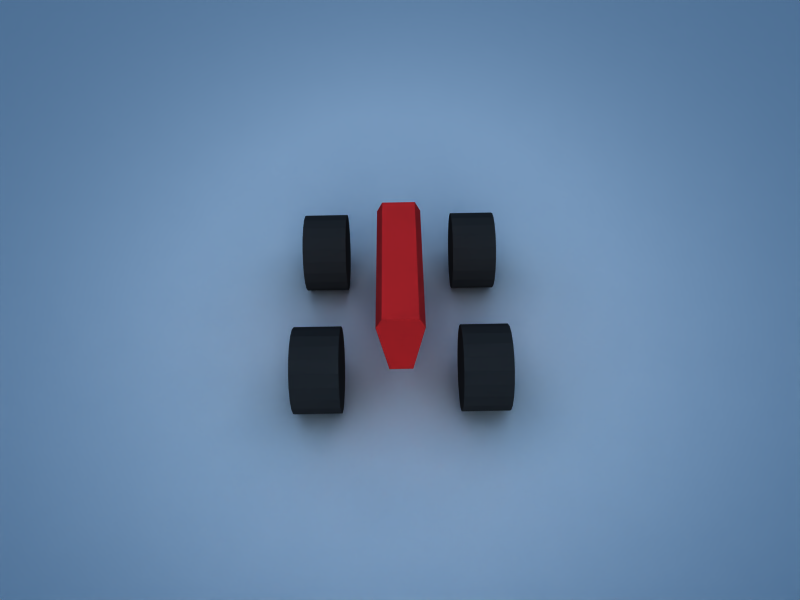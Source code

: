 # Source: Truck_with_output.blend  (saved by Blender 2.45.0; exported with 4.5.12 LTS)
import bpy
from mathutils import Matrix  # noqa: F401  (used for matrix-valued properties, if any)

bpy.ops.wm.read_factory_settings(use_empty=True)
scene = bpy.context.scene
scene.name = 'Scene'

# ---- collections
col_collection_1 = bpy.data.collections.new('Collection 1'); scene.collection.children.link(col_collection_1)
col_collection_2 = bpy.data.collections.new('Collection 2'); scene.collection.children.link(col_collection_2)

# ---- materials (node trees are filled in below, after node groups)
mat_asphalt = bpy.data.materials.new('Asphalt')
mat_asphalt.alpha_threshold = 0.0
mat_asphalt.preview_render_type = 'FLAT'
mat_asphalt.roughness = 0.5
mat_asphalt.line_color = (0.0, 0.0, 0.0, 1.0)
mat_wheels = bpy.data.materials.new('Wheels')
mat_wheels.alpha_threshold = 0.0
mat_wheels.diffuse_color = (0.1631, 0.1631, 0.1631, 1.0)
mat_wheels.roughness = 0.5
mat_wheels.line_color = (0.0, 0.0, 0.0, 1.0)
mat_body = bpy.data.materials.new('Body')
mat_body.alpha_threshold = 0.0
mat_body.diffuse_color = (1.0, 0.1631, 0.1631, 1.0)
mat_body.roughness = 0.5
mat_body.line_color = (0.0, 0.0, 0.0, 1.0)

# ---- material node trees

# ---- world
world_world = bpy.data.worlds.new('World'); scene.world = world_world
world_world.color = (0.05656, 0.2208, 0.4)
world_world.use_sun_shadow = False
world_world.sun_shadow_jitter_overblur = 0.0
world_world.cycles.sampling_method = 'MANUAL'
world_world.cycles.sample_map_resolution = 256

# ---- cameras
cam_camera_001 = bpy.data.cameras.new('Camera.001')
cam_camera_001.passepartout_alpha = 0.2
cam_camera_001.clip_end = 100.0
cam_camera_001.lens = 35.0
cam_camera_001.show_passepartout = False
cam_camera_001.show_safe_areas = True
cam_camera_001.dof.focus_distance = 0.0
cam_camera_001.dof.aperture_fstop = 128.0
cam_camera = bpy.data.cameras.new('Camera')
cam_camera.passepartout_alpha = 0.2
cam_camera.clip_end = 100.0
cam_camera.lens = 35.0
cam_camera.ortho_scale = 7.314
cam_camera.show_passepartout = False
cam_camera.show_safe_areas = True
cam_camera.dof.focus_distance = 0.0
cam_camera.dof.aperture_fstop = 128.0

# ---- lights
light_spot_001 = bpy.data.lights.new('Spot.001', 'SPOT')
light_spot_001.transmission_factor = 0.0
light_spot_001.energy = 100.0
light_spot_001.shadow_buffer_clip_start = 0.5
light_spot_001.shadow_soft_size = 1.0
light_spot_001.shadow_maximum_resolution = 0.006
light_spot_001.use_absolute_resolution = True
light_spot_001.cycles.use_multiple_importance_sampling = False
light_lamp_005 = bpy.data.lights.new('Lamp.005', 'SUN')
light_lamp_005.transmission_factor = 0.0
light_lamp_005.angle = 1.571
light_lamp_005.energy = 1.0
light_lamp_005.shadow_buffer_clip_start = 0.5
light_lamp_005.shadow_soft_size = 1.0
light_lamp_005.shadow_cascade_max_distance = 1000.0
light_lamp_005.cycles.use_multiple_importance_sampling = False

# ---- meshes
me_plane_002 = bpy.data.meshes.new('Plane.002')
me_plane_002.from_pydata([(141.3, 1.067e-05, -141.3), (141.3, -1.067e-05, 141.3), (-141.3, -1.067e-05, 141.3), (-141.3, 1.067e-05, -141.3)], [], [(0, 3, 2, 1)])
_uv = me_plane_002.uv_layers.new(name='UVTex')
_uv.uv.foreach_set('vector', [0.0, 1.0, 0.0, 0.0, 1.0, 0.0, 1.0, 1.0])
_ca = me_plane_002.color_attributes.new('Col', 'BYTE_COLOR', 'CORNER')
_ca.data.foreach_set('color', [0.04092, 0.0331, 0.04519, 0.0, 0.04092, 0.0331, 0.04519, 0.0, 0.01298, 0.005605, 0.05613, 0.0, 0.01298, 0.005605, 0.05613, 0.0])
me_plane_002.materials.append(mat_asphalt)
me_plane_002.use_remesh_preserve_volume = False
me_plane_002.use_remesh_preserve_attributes = False
me_plane_002.use_mirror_vertex_groups = False
me_plane_002.update()
me_cylinder_002 = bpy.data.meshes.new('Cylinder.002')
me_cylinder_002.from_pydata([(0.05162, 0.04, 0.05162), (0.06504, 0.04, 0.03314), (0.0721, 0.04, 0.01142), (0.0721, 0.04, -0.01142), (0.06504, 0.04, -0.03314), (0.05162, 0.04, -0.05162), (0.03314, 0.04, -0.06504), (0.01142, 0.04, -0.0721), (-0.01142, 0.04, -0.0721), (-0.03314, 0.04, -0.06504), (-0.05162, 0.04, -0.05162), (-0.06504, 0.04, -0.03314), (-0.0721, 0.04, -0.01142), (-0.0721, 0.04, 0.01142), (-0.06504, 0.04, 0.03314), (-0.05162, 0.04, 0.05162), (-0.03314, 0.04, 0.06504), (-0.01142, 0.04, 0.0721), (0.01142, 0.04, 0.0721), (0.03314, 0.04, 0.06504), (0.05162, -0.04, 0.05162), (0.06504, -0.04, 0.03314), (0.0721, -0.04, 0.01142), (0.0721, -0.04, -0.01142), (0.06504, -0.04, -0.03314), (0.05162, -0.04, -0.05162), (0.03314, -0.04, -0.06504), (0.01142, -0.04, -0.0721), (-0.01142, -0.04, -0.0721), (-0.03314, -0.04, -0.06504), (-0.05162, -0.04, -0.05162), (-0.06504, -0.04, -0.03314), (-0.0721, -0.04, -0.01142), (-0.0721, -0.04, 0.01142), (-0.06504, -0.04, 0.03314), (-0.05162, -0.04, 0.05162), (-0.03314, -0.04, 0.06504), (-0.01142, -0.04, 0.0721), (0.01142, -0.04, 0.0721), (0.03314, -0.04, 0.06504), (0.0, 0.04, -1.369e-09), (0.0, -0.04, 1.369e-09)], [], [(40, 0, 1), (41, 21, 20), (40, 1, 2), (41, 22, 21), (40, 2, 3), (41, 23, 22), (40, 3, 4), (41, 24, 23), (40, 4, 5), (41, 25, 24), (40, 5, 6), (41, 26, 25), (40, 6, 7), (41, 27, 26), (40, 7, 8), (41, 28, 27), (40, 8, 9), (41, 29, 28), (40, 9, 10), (41, 30, 29), (40, 10, 11), (41, 31, 30), (40, 11, 12), (41, 32, 31), (40, 12, 13), (41, 33, 32), (40, 13, 14), (41, 34, 33), (40, 14, 15), (41, 35, 34), (40, 15, 16), (41, 36, 35), (40, 16, 17), (41, 37, 36), (40, 17, 18), (41, 38, 37), (40, 18, 19), (41, 39, 38), (19, 0, 40), (41, 20, 39), (0, 20, 21, 1), (1, 21, 22, 2), (2, 22, 23, 3), (3, 23, 24, 4), (4, 24, 25, 5), (5, 25, 26, 6), (6, 26, 27, 7), (7, 27, 28, 8), (8, 28, 29, 9), (9, 29, 30, 10), (10, 30, 31, 11), (11, 31, 32, 12), (12, 32, 33, 13), (13, 33, 34, 14), (14, 34, 35, 15), (15, 35, 36, 16), (16, 36, 37, 17), (17, 37, 38, 18), (18, 38, 39, 19), (20, 0, 19, 39)])
me_cylinder_002.materials.append(mat_wheels)
me_cylinder_002.use_remesh_preserve_volume = False
me_cylinder_002.use_remesh_preserve_attributes = False
me_cylinder_002.use_mirror_vertex_groups = False
me_cylinder_002.update()
me_cylinder_004 = bpy.data.meshes.new('Cylinder.004')
me_cylinder_004.from_pydata([(0.05162, 0.04, 0.05162), (0.06504, 0.04, 0.03314), (0.0721, 0.04, 0.01142), (0.0721, 0.04, -0.01142), (0.06504, 0.04, -0.03314), (0.05162, 0.04, -0.05162), (0.03314, 0.04, -0.06504), (0.01142, 0.04, -0.0721), (-0.01142, 0.04, -0.0721), (-0.03314, 0.04, -0.06504), (-0.05162, 0.04, -0.05162), (-0.06504, 0.04, -0.03314), (-0.0721, 0.04, -0.01142), (-0.0721, 0.04, 0.01142), (-0.06504, 0.04, 0.03314), (-0.05162, 0.04, 0.05162), (-0.03314, 0.04, 0.06504), (-0.01142, 0.04, 0.0721), (0.01142, 0.04, 0.0721), (0.03314, 0.04, 0.06504), (0.05162, -0.04, 0.05162), (0.06504, -0.04, 0.03314), (0.0721, -0.04, 0.01142), (0.0721, -0.04, -0.01142), (0.06504, -0.04, -0.03314), (0.05162, -0.04, -0.05162), (0.03314, -0.04, -0.06504), (0.01142, -0.04, -0.0721), (-0.01142, -0.04, -0.0721), (-0.03314, -0.04, -0.06504), (-0.05162, -0.04, -0.05162), (-0.06504, -0.04, -0.03314), (-0.0721, -0.04, -0.01142), (-0.0721, -0.04, 0.01142), (-0.06504, -0.04, 0.03314), (-0.05162, -0.04, 0.05162), (-0.03314, -0.04, 0.06504), (-0.01142, -0.04, 0.0721), (0.01142, -0.04, 0.0721), (0.03314, -0.04, 0.06504), (0.0, 0.04, -1.369e-09), (0.0, -0.04, 1.369e-09)], [], [(40, 0, 1), (41, 21, 20), (40, 1, 2), (41, 22, 21), (40, 2, 3), (41, 23, 22), (40, 3, 4), (41, 24, 23), (40, 4, 5), (41, 25, 24), (40, 5, 6), (41, 26, 25), (40, 6, 7), (41, 27, 26), (40, 7, 8), (41, 28, 27), (40, 8, 9), (41, 29, 28), (40, 9, 10), (41, 30, 29), (40, 10, 11), (41, 31, 30), (40, 11, 12), (41, 32, 31), (40, 12, 13), (41, 33, 32), (40, 13, 14), (41, 34, 33), (40, 14, 15), (41, 35, 34), (40, 15, 16), (41, 36, 35), (40, 16, 17), (41, 37, 36), (40, 17, 18), (41, 38, 37), (40, 18, 19), (41, 39, 38), (19, 0, 40), (41, 20, 39), (0, 20, 21, 1), (1, 21, 22, 2), (2, 22, 23, 3), (3, 23, 24, 4), (4, 24, 25, 5), (5, 25, 26, 6), (6, 26, 27, 7), (7, 27, 28, 8), (8, 28, 29, 9), (9, 29, 30, 10), (10, 30, 31, 11), (11, 31, 32, 12), (12, 32, 33, 13), (13, 33, 34, 14), (14, 34, 35, 15), (15, 35, 36, 16), (16, 36, 37, 17), (17, 37, 38, 18), (18, 38, 39, 19), (20, 0, 19, 39)])
me_cylinder_004.materials.append(mat_wheels)
me_cylinder_004.use_remesh_preserve_volume = False
me_cylinder_004.use_remesh_preserve_attributes = False
me_cylinder_004.use_mirror_vertex_groups = False
me_cylinder_004.update()
me_cube = bpy.data.meshes.new('Cube')
me_cube.from_pydata([(0.15, -0.02, 0.0), (0.15, 0.02, 0.0), (-0.15, -0.02, 0.0), (-0.15, 0.02, 0.0), (0.15, -0.03, 0.12), (0.15, 0.03, 0.12), (-0.15, -0.03, 0.12), (-0.15, 0.03, 0.12), (0.15, 0.0, 0.0), (-5.96e-08, -0.02, 0.0), (-5.96e-08, 0.02, 0.0), (0.15, -0.04, 0.1), (0.15, 0.04, 0.1), (-0.15, 0.0, 0.0), (-0.15, -0.04, 0.1), (-0.15, 0.04, 0.1), (0.15, 0.0, 0.12), (-5.066e-07, -0.03, 0.12), (-5.066e-07, 0.03, 0.12), (-0.15, 0.0, 0.12), (5.96e-08, 0.0, 0.0), (-1.192e-07, 0.0, 0.12), (0.15, 0.0, 0.1), (-2.831e-07, -0.04, 0.1), (-2.831e-07, 0.04, 0.1), (-0.15, 0.0, 0.1)], [], [(8, 0, 9, 20), (10, 1, 8, 20), (20, 9, 2, 13), (3, 10, 20, 13), (21, 19, 6, 17), (7, 19, 21, 18), (16, 21, 17, 4), (18, 21, 16, 5), (22, 16, 4, 11), (5, 16, 22, 12), (11, 0, 8, 22), (8, 1, 12, 22), (11, 4, 17, 23), (18, 5, 12, 24), (0, 11, 23, 9), (24, 12, 1, 10), (23, 17, 6, 14), (7, 18, 24, 15), (9, 23, 14, 2), (15, 24, 10, 3), (14, 6, 19, 25), (19, 7, 15, 25), (2, 14, 25, 13), (25, 15, 3, 13)])
_uv = me_cube.uv_layers.new(name='UVTex')
_uv.uv.foreach_set('vector', [0.0, 1.0, 0.0, 0.0, 1.0, 0.0, 1.0, 1.0, 0.0, 1.0, 0.0, 0.0, 1.0, 0.0, 1.0, 1.0, 0.0, 1.0, 0.0, 0.0, 1.0, 0.0, 1.0, 1.0, 0.0, 1.0, 0.0, 0.0, 1.0, 0.0, 1.0, 1.0, 0.0, 1.0, 0.0, 0.0, 1.0, 0.0, 1.0, 1.0, 0.0, 1.0, 0.0, 0.0, 1.0, 0.0, 1.0, 1.0, 0.0, 1.0, 0.0, 0.0, 1.0, 0.0, 1.0, 1.0, 0.0, 1.0, 0.0, 0.0, 1.0, 0.0, 1.0, 1.0, 0.0, 1.0, 0.0, 0.0, 1.0, 0.0, 1.0, 1.0, 0.0, 1.0, 0.0, 0.0, 1.0, 0.0, 1.0, 1.0, 0.0, 1.0, 0.0, 0.0, 1.0, 0.0, 1.0, 1.0, 0.0, 1.0, 0.0, 0.0, 1.0, 0.0, 1.0, 1.0, 0.0, 1.0, 0.0, 0.0, 1.0, 0.0, 1.0, 1.0, 0.0, 1.0, 0.0, 0.0, 1.0, 0.0, 1.0, 1.0, 0.0, 1.0, 0.0, 0.0, 1.0, 0.0, 1.0, 1.0, 0.0, 1.0, 0.0, 0.0, 1.0, 0.0, 1.0, 1.0, 0.0, 1.0, 0.0, 0.0, 1.0, 0.0, 1.0, 1.0, 0.0, 1.0, 0.0, 0.0, 1.0, 0.0, 1.0, 1.0, 0.0, 1.0, 0.0, 0.0, 1.0, 0.0, 1.0, 1.0, 0.0, 1.0, 0.0, 0.0, 1.0, 0.0, 1.0, 1.0, 0.0, 1.0, 0.0, 0.0, 1.0, 0.0, 1.0, 1.0, 0.0, 1.0, 0.0, 0.0, 1.0, 0.0, 1.0, 1.0, 0.0, 1.0, 0.0, 0.0, 1.0, 0.0, 1.0, 1.0, 0.0, 1.0, 0.0, 0.0, 1.0, 0.0, 1.0, 1.0])
me_cube.materials.append(mat_body)
me_cube.use_remesh_preserve_volume = False
me_cube.use_remesh_preserve_attributes = False
me_cube.use_mirror_vertex_groups = False
me_cube.update()
me_cylinder_005 = bpy.data.meshes.new('Cylinder.005')
me_cylinder_005.from_pydata([(0.05162, 0.04, 0.05162), (0.06504, 0.04, 0.03314), (0.0721, 0.04, 0.01142), (0.0721, 0.04, -0.01142), (0.06504, 0.04, -0.03314), (0.05162, 0.04, -0.05162), (0.03314, 0.04, -0.06504), (0.01142, 0.04, -0.0721), (-0.01142, 0.04, -0.0721), (-0.03314, 0.04, -0.06504), (-0.05162, 0.04, -0.05162), (-0.06504, 0.04, -0.03314), (-0.0721, 0.04, -0.01142), (-0.0721, 0.04, 0.01142), (-0.06504, 0.04, 0.03314), (-0.05162, 0.04, 0.05162), (-0.03314, 0.04, 0.06504), (-0.01142, 0.04, 0.0721), (0.01142, 0.04, 0.0721), (0.03314, 0.04, 0.06504), (0.05162, -0.04, 0.05162), (0.06504, -0.04, 0.03314), (0.0721, -0.04, 0.01142), (0.0721, -0.04, -0.01142), (0.06504, -0.04, -0.03314), (0.05162, -0.04, -0.05162), (0.03314, -0.04, -0.06504), (0.01142, -0.04, -0.0721), (-0.01142, -0.04, -0.0721), (-0.03314, -0.04, -0.06504), (-0.05162, -0.04, -0.05162), (-0.06504, -0.04, -0.03314), (-0.0721, -0.04, -0.01142), (-0.0721, -0.04, 0.01142), (-0.06504, -0.04, 0.03314), (-0.05162, -0.04, 0.05162), (-0.03314, -0.04, 0.06504), (-0.01142, -0.04, 0.0721), (0.01142, -0.04, 0.0721), (0.03314, -0.04, 0.06504), (0.0, 0.04, -1.369e-09), (0.0, -0.04, 1.369e-09)], [], [(40, 0, 1), (41, 21, 20), (40, 1, 2), (41, 22, 21), (40, 2, 3), (41, 23, 22), (40, 3, 4), (41, 24, 23), (40, 4, 5), (41, 25, 24), (40, 5, 6), (41, 26, 25), (40, 6, 7), (41, 27, 26), (40, 7, 8), (41, 28, 27), (40, 8, 9), (41, 29, 28), (40, 9, 10), (41, 30, 29), (40, 10, 11), (41, 31, 30), (40, 11, 12), (41, 32, 31), (40, 12, 13), (41, 33, 32), (40, 13, 14), (41, 34, 33), (40, 14, 15), (41, 35, 34), (40, 15, 16), (41, 36, 35), (40, 16, 17), (41, 37, 36), (40, 17, 18), (41, 38, 37), (40, 18, 19), (41, 39, 38), (19, 0, 40), (41, 20, 39), (0, 20, 21, 1), (1, 21, 22, 2), (2, 22, 23, 3), (3, 23, 24, 4), (4, 24, 25, 5), (5, 25, 26, 6), (6, 26, 27, 7), (7, 27, 28, 8), (8, 28, 29, 9), (9, 29, 30, 10), (10, 30, 31, 11), (11, 31, 32, 12), (12, 32, 33, 13), (13, 33, 34, 14), (14, 34, 35, 15), (15, 35, 36, 16), (16, 36, 37, 17), (17, 37, 38, 18), (18, 38, 39, 19), (20, 0, 19, 39)])
me_cylinder_005.materials.append(mat_wheels)
me_cylinder_005.use_remesh_preserve_volume = False
me_cylinder_005.use_remesh_preserve_attributes = False
me_cylinder_005.use_mirror_vertex_groups = False
me_cylinder_005.update()
me_cylinder_003 = bpy.data.meshes.new('Cylinder.003')
me_cylinder_003.from_pydata([(0.05162, 0.04, 0.05162), (0.06504, 0.04, 0.03314), (0.0721, 0.04, 0.01142), (0.0721, 0.04, -0.01142), (0.06504, 0.04, -0.03314), (0.05162, 0.04, -0.05162), (0.03314, 0.04, -0.06504), (0.01142, 0.04, -0.0721), (-0.01142, 0.04, -0.0721), (-0.03314, 0.04, -0.06504), (-0.05162, 0.04, -0.05162), (-0.06504, 0.04, -0.03314), (-0.0721, 0.04, -0.01142), (-0.0721, 0.04, 0.01142), (-0.06504, 0.04, 0.03314), (-0.05162, 0.04, 0.05162), (-0.03314, 0.04, 0.06504), (-0.01142, 0.04, 0.0721), (0.01142, 0.04, 0.0721), (0.03314, 0.04, 0.06504), (0.05162, -0.04, 0.05162), (0.06504, -0.04, 0.03314), (0.0721, -0.04, 0.01142), (0.0721, -0.04, -0.01142), (0.06504, -0.04, -0.03314), (0.05162, -0.04, -0.05162), (0.03314, -0.04, -0.06504), (0.01142, -0.04, -0.0721), (-0.01142, -0.04, -0.0721), (-0.03314, -0.04, -0.06504), (-0.05162, -0.04, -0.05162), (-0.06504, -0.04, -0.03314), (-0.0721, -0.04, -0.01142), (-0.0721, -0.04, 0.01142), (-0.06504, -0.04, 0.03314), (-0.05162, -0.04, 0.05162), (-0.03314, -0.04, 0.06504), (-0.01142, -0.04, 0.0721), (0.01142, -0.04, 0.0721), (0.03314, -0.04, 0.06504), (0.0, 0.04, -1.369e-09), (0.0, -0.04, 1.369e-09)], [], [(40, 0, 1), (41, 21, 20), (40, 1, 2), (41, 22, 21), (40, 2, 3), (41, 23, 22), (40, 3, 4), (41, 24, 23), (40, 4, 5), (41, 25, 24), (40, 5, 6), (41, 26, 25), (40, 6, 7), (41, 27, 26), (40, 7, 8), (41, 28, 27), (40, 8, 9), (41, 29, 28), (40, 9, 10), (41, 30, 29), (40, 10, 11), (41, 31, 30), (40, 11, 12), (41, 32, 31), (40, 12, 13), (41, 33, 32), (40, 13, 14), (41, 34, 33), (40, 14, 15), (41, 35, 34), (40, 15, 16), (41, 36, 35), (40, 16, 17), (41, 37, 36), (40, 17, 18), (41, 38, 37), (40, 18, 19), (41, 39, 38), (19, 0, 40), (41, 20, 39), (0, 20, 21, 1), (1, 21, 22, 2), (2, 22, 23, 3), (3, 23, 24, 4), (4, 24, 25, 5), (5, 25, 26, 6), (6, 26, 27, 7), (7, 27, 28, 8), (8, 28, 29, 9), (9, 29, 30, 10), (10, 30, 31, 11), (11, 31, 32, 12), (12, 32, 33, 13), (13, 33, 34, 14), (14, 34, 35, 15), (15, 35, 36, 16), (16, 36, 37, 17), (17, 37, 38, 18), (18, 38, 39, 19), (20, 0, 19, 39)])
me_cylinder_003.materials.append(mat_wheels)
me_cylinder_003.use_remesh_preserve_volume = False
me_cylinder_003.use_remesh_preserve_attributes = False
me_cylinder_003.use_mirror_vertex_groups = False
me_cylinder_003.update()
me_plane = bpy.data.meshes.new('Plane')
me_plane.from_pydata([], [], [])
me_plane.use_remesh_preserve_volume = False
me_plane.use_remesh_preserve_attributes = False
me_plane.use_mirror_vertex_groups = False
me_plane.update()
me_cylinder_001 = bpy.data.meshes.new('Cylinder.001')
me_cylinder_001.from_pydata([], [], [])
me_cylinder_001.use_remesh_preserve_volume = False
me_cylinder_001.use_remesh_preserve_attributes = False
me_cylinder_001.use_mirror_vertex_groups = False
me_cylinder_001.update()
me_cylinder = bpy.data.meshes.new('Cylinder')
me_cylinder.from_pydata([], [], [])
me_cylinder.use_remesh_preserve_volume = False
me_cylinder.use_remesh_preserve_attributes = False
me_cylinder.use_mirror_vertex_groups = False
me_cylinder.update()
me_grid = bpy.data.meshes.new('Grid')
me_grid.from_pydata([], [], [])
me_grid.use_remesh_preserve_volume = False
me_grid.use_remesh_preserve_attributes = False
me_grid.use_mirror_vertex_groups = False
me_grid.update()
me_sphere = bpy.data.meshes.new('Sphere')
me_sphere.from_pydata([(0.0, 0.01, -3.423e-10), (0.007236, 0.004472, -0.005257), (-0.002764, 0.004472, -0.008506), (-0.008944, 0.004472, -1.531e-10), (-0.002764, 0.004472, 0.008506), (0.007236, 0.004472, 0.005257), (0.002764, -0.004472, -0.008506), (-0.007236, -0.004472, -0.005257), (-0.007236, -0.004472, 0.005257), (0.002764, -0.004472, 0.008506), (0.008944, -0.004472, 1.531e-10), (0.0, -0.01, 3.423e-10)], [], [(2, 0, 1), (1, 0, 5), (3, 0, 2), (4, 0, 3), (5, 0, 4), (1, 5, 10), (2, 1, 6), (3, 2, 7), (4, 3, 8), (5, 4, 9), (10, 6, 1), (6, 7, 2), (7, 8, 3), (8, 9, 4), (9, 10, 5), (6, 10, 11), (7, 6, 11), (8, 7, 11), (9, 8, 11), (10, 9, 11)])
me_sphere.use_remesh_preserve_volume = False
me_sphere.use_remesh_preserve_attributes = False
me_sphere.use_mirror_vertex_groups = False
me_sphere.update()
me_sphere_005 = bpy.data.meshes.new('Sphere.005')
me_sphere_005.from_pydata([(0.0, 4.127e-10, -0.01), (0.007236, -0.005257, -0.004472), (-0.002764, -0.008506, -0.004472), (-0.008944, 1.846e-10, -0.004472), (-0.002764, 0.008506, -0.004472), (0.007236, 0.005257, -0.004472), (0.002764, -0.008506, 0.004472), (-0.007236, -0.005257, 0.004472), (-0.007236, 0.005257, 0.004472), (0.002764, 0.008506, 0.004472), (0.008944, -1.846e-10, 0.004472), (0.0, -4.127e-10, 0.01)], [], [(2, 0, 1), (1, 0, 5), (3, 0, 2), (4, 0, 3), (5, 0, 4), (1, 5, 10), (2, 1, 6), (3, 2, 7), (4, 3, 8), (5, 4, 9), (10, 6, 1), (6, 7, 2), (7, 8, 3), (8, 9, 4), (9, 10, 5), (6, 10, 11), (7, 6, 11), (8, 7, 11), (9, 8, 11), (10, 9, 11)])
me_sphere_005.use_remesh_preserve_volume = False
me_sphere_005.use_remesh_preserve_attributes = False
me_sphere_005.use_mirror_vertex_groups = False
me_sphere_005.update()
me_sphere_004 = bpy.data.meshes.new('Sphere.004')
me_sphere_004.from_pydata([(0.0, 4.127e-10, -0.01), (0.007236, -0.005257, -0.004472), (-0.002764, -0.008506, -0.004472), (-0.008944, 1.846e-10, -0.004472), (-0.002764, 0.008506, -0.004472), (0.007236, 0.005257, -0.004472), (0.002764, -0.008506, 0.004472), (-0.007236, -0.005257, 0.004472), (-0.007236, 0.005257, 0.004472), (0.002764, 0.008506, 0.004472), (0.008944, -1.846e-10, 0.004472), (0.0, -4.127e-10, 0.01)], [], [(2, 0, 1), (1, 0, 5), (3, 0, 2), (4, 0, 3), (5, 0, 4), (1, 5, 10), (2, 1, 6), (3, 2, 7), (4, 3, 8), (5, 4, 9), (10, 6, 1), (6, 7, 2), (7, 8, 3), (8, 9, 4), (9, 10, 5), (6, 10, 11), (7, 6, 11), (8, 7, 11), (9, 8, 11), (10, 9, 11)])
me_sphere_004.use_remesh_preserve_volume = False
me_sphere_004.use_remesh_preserve_attributes = False
me_sphere_004.use_mirror_vertex_groups = False
me_sphere_004.update()
me_sphere_003 = bpy.data.meshes.new('Sphere.003')
me_sphere_003.from_pydata([(0.0, 4.127e-10, -0.01), (0.007236, -0.005257, -0.004472), (-0.002764, -0.008506, -0.004472), (-0.008944, 1.846e-10, -0.004472), (-0.002764, 0.008506, -0.004472), (0.007236, 0.005257, -0.004472), (0.002764, -0.008506, 0.004472), (-0.007236, -0.005257, 0.004472), (-0.007236, 0.005257, 0.004472), (0.002764, 0.008506, 0.004472), (0.008944, -1.846e-10, 0.004472), (0.0, -4.127e-10, 0.01)], [], [(2, 0, 1), (1, 0, 5), (3, 0, 2), (4, 0, 3), (5, 0, 4), (1, 5, 10), (2, 1, 6), (3, 2, 7), (4, 3, 8), (5, 4, 9), (10, 6, 1), (6, 7, 2), (7, 8, 3), (8, 9, 4), (9, 10, 5), (6, 10, 11), (7, 6, 11), (8, 7, 11), (9, 8, 11), (10, 9, 11)])
me_sphere_003.use_remesh_preserve_volume = False
me_sphere_003.use_remesh_preserve_attributes = False
me_sphere_003.use_mirror_vertex_groups = False
me_sphere_003.update()
me_sphere_001 = bpy.data.meshes.new('Sphere.001')
me_sphere_001.from_pydata([(0.0, 4.127e-10, -0.01), (0.007236, -0.005257, -0.004472), (-0.002764, -0.008506, -0.004472), (-0.008944, 1.846e-10, -0.004472), (-0.002764, 0.008506, -0.004472), (0.007236, 0.005257, -0.004472), (0.002764, -0.008506, 0.004472), (-0.007236, -0.005257, 0.004472), (-0.007236, 0.005257, 0.004472), (0.002764, 0.008506, 0.004472), (0.008944, -1.846e-10, 0.004472), (0.0, -4.127e-10, 0.01)], [], [(2, 0, 1), (1, 0, 5), (3, 0, 2), (4, 0, 3), (5, 0, 4), (1, 5, 10), (2, 1, 6), (3, 2, 7), (4, 3, 8), (5, 4, 9), (10, 6, 1), (6, 7, 2), (7, 8, 3), (8, 9, 4), (9, 10, 5), (6, 10, 11), (7, 6, 11), (8, 7, 11), (9, 8, 11), (10, 9, 11)])
me_sphere_001.use_remesh_preserve_volume = False
me_sphere_001.use_remesh_preserve_attributes = False
me_sphere_001.use_mirror_vertex_groups = False
me_sphere_001.update()

# ---- objects
ob_ground = bpy.data.objects.new('Ground', me_plane_002)
ob_camera_001 = bpy.data.objects.new('Camera.001', cam_camera_001)
ob_wheel_2 = bpy.data.objects.new('Wheel 2', me_cylinder_002)
ob_wheel_1 = bpy.data.objects.new('Wheel 1', me_cylinder_004)
ob_body = bpy.data.objects.new('Body', me_cube)
ob_lamp_001 = bpy.data.objects.new('Lamp.001', light_spot_001)
ob_camera = bpy.data.objects.new('Camera', cam_camera)
ob_wheel_3 = bpy.data.objects.new('Wheel 3', me_cylinder_005)
ob_wheel_4 = bpy.data.objects.new('Wheel 4', me_cylinder_003)
ob_lamp = bpy.data.objects.new('Lamp', light_lamp_005)
ob_plane = bpy.data.objects.new('Plane', me_plane)
ob_cylinder_001 = bpy.data.objects.new('Cylinder.001', me_cylinder_001)
ob_cylinder = bpy.data.objects.new('Cylinder', me_cylinder)
ob_grid = bpy.data.objects.new('Grid', me_grid)
ob_body_point = bpy.data.objects.new('Body Point', me_sphere)
ob_wheel_2_point = bpy.data.objects.new('Wheel 2 Point', me_sphere_005)
ob_wheel_1_point = bpy.data.objects.new('Wheel 1 Point', me_sphere_004)
ob_wheel_3_point = bpy.data.objects.new('Wheel 3 Point', me_sphere_003)
ob_wheel_4_point = bpy.data.objects.new('Wheel 4 Point', me_sphere_001)

# ---- transforms, parenting, visibility, modifiers, constraints
ob_ground.location = (2.409e-15, 0.001661, -0.07058)
ob_ground.rotation_euler = (1.571, -0.0, -0.0)
ob_ground.scale = (0.09059, 0.09059, 0.09059)
ob_ground.lock_rotations_4d = False
ob_ground.empty_display_type = 'ARROWS'
ob_ground.color = (0.0, 0.0, 0.0, 1.0)
ob_ground.lineart.crease_threshold = 0.0
ob_camera_001.parent = ob_body_point
ob_camera_001.matrix_parent_inverse = Matrix(((1.0, 0.0, 0.0, 0.0), (0.0, 1.0, 0.0, 0.0), (0.0, 0.0, 1.0, -0.06), (0.0, 0.0, 0.0, 1.0)))
ob_camera_001.location = (-1.0, 0.0, 1.0)
ob_camera_001.rotation_euler = (0.7927, 0.01269, -1.583)
ob_camera_001.scale = (0.1247, 0.1247, 0.1247)
ob_camera_001.lock_rotations_4d = False
ob_camera_001.empty_display_type = 'ARROWS'
ob_camera_001.color = (0.0, 0.0, 0.0, 1.0)
ob_camera_001.lineart.crease_threshold = 0.0
ob_wheel_2.parent = ob_wheel_2_point
ob_wheel_2.matrix_parent_inverse = Matrix(((1.0, 0.0, 0.0, -0.15), (0.0, 7.55e-08, 1.0, 1.057e-08), (0.0, -1.0, 7.55e-08, -0.14), (0.0, 0.0, 0.0, 1.0)))
ob_wheel_2.location = (0.15, -0.14, 0.0)
ob_wheel_2.lock_rotations_4d = False
ob_wheel_2.empty_display_type = 'ARROWS'
ob_wheel_2.color = (0.0, 0.0, 0.0, 1.0)
ob_wheel_2.lineart.crease_threshold = 0.0
ob_wheel_1.parent = ob_wheel_1_point
ob_wheel_1.matrix_parent_inverse = Matrix(((1.0, 0.0, 0.0, -0.15), (0.0, 7.55e-08, 1.0, -1.057e-08), (0.0, -1.0, 7.55e-08, 0.14), (0.0, 0.0, 0.0, 1.0)))
ob_wheel_1.location = (0.15, 0.14, 0.0)
ob_wheel_1.lock_rotations_4d = False
ob_wheel_1.empty_display_type = 'ARROWS'
ob_wheel_1.color = (0.0, 0.0, 0.0, 1.0)
ob_wheel_1.lineart.crease_threshold = 0.0
ob_body.parent = ob_body_point
ob_body.matrix_parent_inverse = Matrix(((1.0, 0.0, 0.0, 0.0), (0.0, 1.0, 0.0, 0.0), (0.0, 0.0, 1.0, -0.06), (0.0, 0.0, 0.0, 1.0)))
ob_body.location = (0.0, -1.652e-16, -3.4e-16)
ob_body.lock_rotations_4d = False
ob_body.empty_display_type = 'ARROWS'
ob_body.color = (0.0, 0.0, 0.0, 1.0)
ob_body.lineart.crease_threshold = 0.0
ob_lamp_001.parent = ob_body
ob_lamp_001.location = (-0.5, 0.0, 0.4)
ob_lamp_001.rotation_euler = (0.003664, -0.9377, 4.665e-08)
ob_lamp_001.lock_rotations_4d = False
ob_lamp_001.empty_display_type = 'ARROWS'
ob_lamp_001.color = (0.0, 0.0, 0.0, 1.0)
ob_lamp_001.lineart.crease_threshold = 0.0
ob_camera.parent = ob_body
ob_camera.location = (0.1188, 0.0005306, 0.1995)
ob_camera.rotation_euler = (1.015, -0.002367, -1.574)
ob_camera.scale = (0.05545, 0.05545, 0.05545)
ob_camera.lock_rotations_4d = False
ob_camera.empty_display_type = 'ARROWS'
ob_camera.color = (0.0, 0.0, 0.0, 0.0)
ob_camera.display_type = 'WIRE'
ob_camera.lineart.crease_threshold = 0.0
ob_wheel_3.parent = ob_wheel_3_point
ob_wheel_3.matrix_parent_inverse = Matrix(((1.0, 0.0, 0.0, 0.15), (0.0, 7.55e-08, 1.0, -1.057e-08), (0.0, -1.0, 7.55e-08, 0.14), (0.0, 0.0, 0.0, 1.0)))
ob_wheel_3.location = (-0.15, 0.14, 0.0)
ob_wheel_3.lock_rotations_4d = False
ob_wheel_3.empty_display_type = 'ARROWS'
ob_wheel_3.color = (0.0, 0.0, 0.0, 1.0)
ob_wheel_3.lineart.crease_threshold = 0.0
ob_wheel_4.parent = ob_wheel_4_point
ob_wheel_4.matrix_parent_inverse = Matrix(((1.0, 0.0, 0.0, 0.15), (0.0, 7.55e-08, 1.0, 1.057e-08), (0.0, -1.0, 7.55e-08, -0.14), (0.0, 0.0, 0.0, 1.0)))
ob_wheel_4.location = (-0.15, -0.14, 0.0)
ob_wheel_4.lock_rotations_4d = False
ob_wheel_4.empty_display_type = 'ARROWS'
ob_wheel_4.color = (0.0, 0.0, 0.0, 1.0)
ob_wheel_4.lineart.crease_threshold = 0.0
ob_lamp.location = (0.0, 0.0, 2.199)
ob_lamp.rotation_euler = (-0.003065, -2.22e-16, 2.227e-16)
ob_lamp.lock_rotations_4d = False
ob_lamp.empty_display_type = 'ARROWS'
ob_lamp.color = (0.0, 0.0, 0.0, 1.0)
ob_lamp.lineart.crease_threshold = 0.0
ob_plane.location = (0.0, 0.0, -0.07)
ob_plane.rotation_euler = (1.571, -0.0, -0.0)
ob_plane.lock_rotations_4d = False
ob_plane.empty_display_type = 'ARROWS'
ob_plane.color = (0.0, 0.0, 0.0, 1.0)
ob_plane.lineart.crease_threshold = 0.0
ob_cylinder_001.location = (0.15, -0.14, 0.0)
ob_cylinder_001.rotation_euler = (1.571, -0.0, -0.0)
ob_cylinder_001.lock_rotations_4d = False
ob_cylinder_001.empty_display_type = 'ARROWS'
ob_cylinder_001.color = (0.0, 0.0, 0.0, 1.0)
ob_cylinder_001.lineart.crease_threshold = 0.0
ob_cylinder.location = (0.15, -0.14, 0.0)
ob_cylinder.rotation_euler = (1.571, -0.0, -0.0)
ob_cylinder.lock_rotations_4d = False
ob_cylinder.empty_display_type = 'ARROWS'
ob_cylinder.color = (0.0, 0.0, 0.0, 1.0)
ob_cylinder.lineart.crease_threshold = 0.0
ob_grid.location = (2.649e-15, 0.001826, -0.07064)
ob_grid.rotation_euler = (1.571, -0.0, 1.571)
ob_grid.lock_rotations_4d = False
ob_grid.empty_display_type = 'ARROWS'
ob_grid.color = (0.0, 0.0, 0.0, 1.0)
ob_grid.lineart.crease_threshold = 0.0
ob_body_point.location = (0.0, 0.0, 0.06)
ob_body_point.lock_rotations_4d = False
ob_body_point.empty_display_type = 'ARROWS'
ob_body_point.color = (0.0, 0.0, 0.0, 1.0)
ob_body_point.lineart.crease_threshold = 0.0
ob_wheel_2_point.parent = ob_body_point
ob_wheel_2_point.matrix_parent_inverse = Matrix(((1.0, 0.0, 0.0, 0.0), (0.0, 1.0, 0.0, 0.0), (0.0, 0.0, 1.0, -0.06), (0.0, 0.0, 0.0, 1.0)))
ob_wheel_2_point.location = (0.15, -0.14, 0.0)
ob_wheel_2_point.rotation_euler = (1.571, -0.0, -0.0)
ob_wheel_2_point.lock_rotations_4d = False
ob_wheel_2_point.empty_display_type = 'ARROWS'
ob_wheel_2_point.color = (0.0, 0.0, 0.0, 1.0)
ob_wheel_2_point.lineart.crease_threshold = 0.0
ob_wheel_1_point.parent = ob_body_point
ob_wheel_1_point.matrix_parent_inverse = Matrix(((1.0, 0.0, 0.0, 0.0), (0.0, 1.0, 0.0, 0.0), (0.0, 0.0, 1.0, -0.06), (0.0, 0.0, 0.0, 1.0)))
ob_wheel_1_point.location = (0.15, 0.14, 0.0)
ob_wheel_1_point.rotation_euler = (1.571, -0.0, -0.0)
ob_wheel_1_point.lock_rotations_4d = False
ob_wheel_1_point.empty_display_type = 'ARROWS'
ob_wheel_1_point.color = (0.0, 0.0, 0.0, 1.0)
ob_wheel_1_point.lineart.crease_threshold = 0.0
ob_wheel_3_point.parent = ob_body_point
ob_wheel_3_point.matrix_parent_inverse = Matrix(((1.0, 0.0, 0.0, 0.0), (0.0, 1.0, 0.0, 0.0), (0.0, 0.0, 1.0, -0.06), (0.0, 0.0, 0.0, 1.0)))
ob_wheel_3_point.location = (-0.15, 0.14, 0.0)
ob_wheel_3_point.rotation_euler = (1.571, -0.0, -0.0)
ob_wheel_3_point.lock_rotations_4d = False
ob_wheel_3_point.empty_display_type = 'ARROWS'
ob_wheel_3_point.color = (0.0, 0.0, 0.0, 1.0)
ob_wheel_3_point.lineart.crease_threshold = 0.0
ob_wheel_4_point.parent = ob_body_point
ob_wheel_4_point.matrix_parent_inverse = Matrix(((1.0, 0.0, 0.0, 0.0), (0.0, 1.0, 0.0, 0.0), (0.0, 0.0, 1.0, -0.06), (0.0, 0.0, 0.0, 1.0)))
ob_wheel_4_point.location = (-0.15, -0.14, 0.0)
ob_wheel_4_point.rotation_euler = (1.571, -0.0, -0.0)
ob_wheel_4_point.lock_rotations_4d = False
ob_wheel_4_point.empty_display_type = 'ARROWS'
ob_wheel_4_point.color = (0.0, 0.0, 0.0, 1.0)
ob_wheel_4_point.lineart.crease_threshold = 0.0

# ---- collection membership
col_collection_1.objects.link(ob_ground)
col_collection_1.objects.link(ob_camera_001)
col_collection_1.objects.link(ob_wheel_2)
col_collection_1.objects.link(ob_wheel_1)
col_collection_1.objects.link(ob_body)
col_collection_1.objects.link(ob_lamp_001)
col_collection_1.objects.link(ob_camera)
col_collection_1.objects.link(ob_wheel_3)
col_collection_1.objects.link(ob_wheel_4)
col_collection_1.objects.link(ob_lamp)
col_collection_1.objects.link(ob_plane)
col_collection_1.objects.link(ob_cylinder_001)
col_collection_1.objects.link(ob_cylinder)
col_collection_2.objects.link(ob_grid)
col_collection_2.objects.link(ob_body_point)
col_collection_2.objects.link(ob_wheel_2_point)
col_collection_2.objects.link(ob_wheel_1_point)
col_collection_2.objects.link(ob_wheel_3_point)
col_collection_2.objects.link(ob_wheel_4_point)

# ---- scene / render settings (as saved in the file)
scene.camera = ob_camera_001
scene.frame_start = 1; scene.frame_end = 250; scene.frame_set(263)
scene.render.engine = 'BLENDER_EEVEE_NEXT'
scene.render.image_settings.file_format = 'JPEG'
scene.render.image_settings.color_mode = 'RGB'
scene.render.image_settings.compression = 90
scene.render.resolution_x = 800
scene.render.resolution_y = 600
scene.render.pixel_aspect_x = 100.0
scene.render.pixel_aspect_y = 100.0
scene.render.fps = 25
scene.render.dither_intensity = 0.0
scene.render.use_compositing = False
scene.render.use_sequencer = False
scene.render.bake_margin = 2
scene.render.bake_bias = 0.0
scene.render.use_stamp_time = False
scene.render.use_stamp_date = False
scene.render.use_stamp_frame = False
scene.render.use_stamp_camera = False
scene.render.use_stamp_scene = False
scene.render.use_stamp_filename = False
scene.render.use_stamp_render_time = False
scene.render.stamp_font_size = 0
scene.cycles.use_denoising = False
scene.cycles.samples = 10
scene.cycles.sampling_pattern = 'TABULATED_SOBOL'
scene.cycles.light_sampling_threshold = 0.0
scene.cycles.use_adaptive_sampling = False
scene.cycles.use_light_tree = False
scene.cycles.blur_glossy = 0.0
scene.cycles.volume_bounces = 1
scene.cycles.pixel_filter_type = 'GAUSSIAN'
scene.cycles.sample_clamp_indirect = 0.0
scene.view_settings.view_transform = 'Raw'
bpy.context.view_layer.update()
